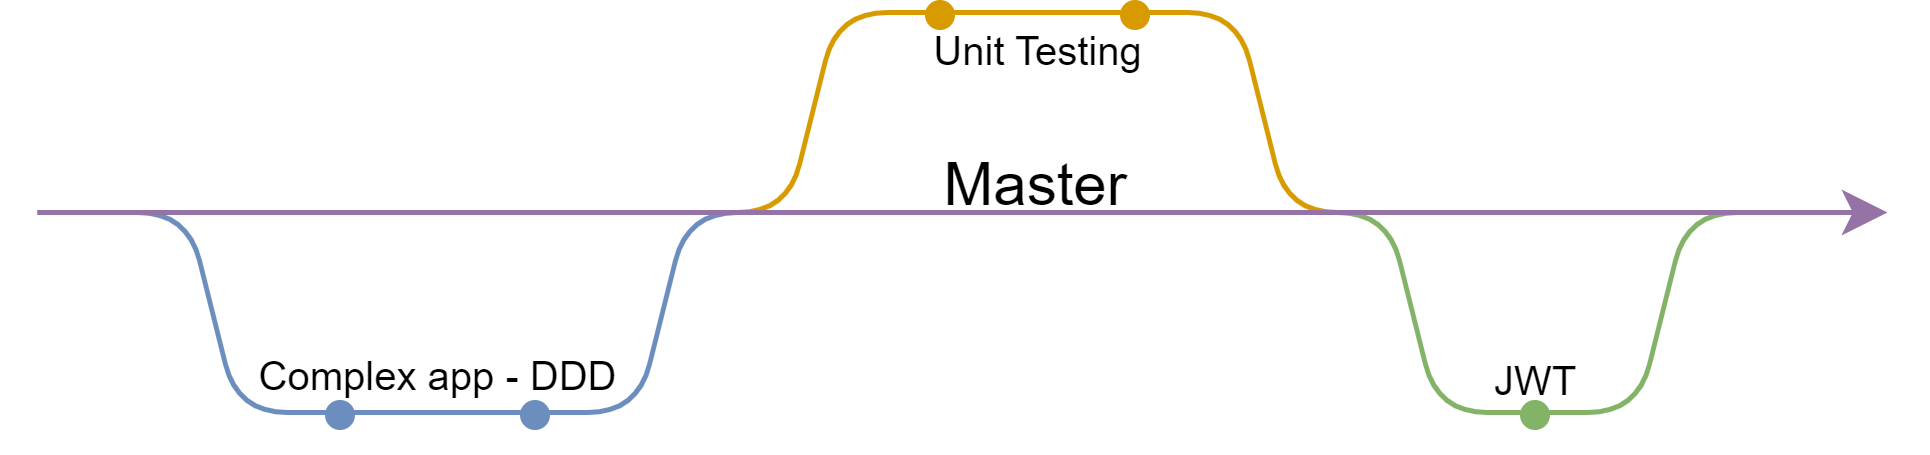

The diagram above was exported from draw.io. Its source (the exported page's mxGraphModel, read from the mxfile embedded in the PNG):
<mxGraphModel dx="436" dy="214" grid="1" gridSize="10" guides="1" tooltips="1" connect="1" arrows="1" fold="1" page="1" pageScale="1" pageWidth="827" pageHeight="1169" math="0" shadow="0">
  <root>
    <mxCell id="0" />
    <mxCell id="1" parent="0" />
    <mxCell id="GAMCTfmOgnZQgvOmvRwA-35" value="Master" style="text;html=1;strokeColor=none;fillColor=none;align=center;verticalAlign=middle;whiteSpace=wrap;rounded=0;labelBackgroundColor=default;" vertex="1" parent="1">
      <mxGeometry x="250" y="300" width="60" height="30" as="geometry" />
    </mxCell>
    <mxCell id="GAMCTfmOgnZQgvOmvRwA-36" value="&lt;font style=&quot;font-size: 8px;&quot;&gt;JWT&lt;/font&gt;" style="text;html=1;strokeColor=none;fillColor=none;align=center;verticalAlign=middle;whiteSpace=wrap;rounded=0;labelBackgroundColor=default;" vertex="1" parent="1">
      <mxGeometry x="350" y="338" width="60" height="30" as="geometry" />
    </mxCell>
    <mxCell id="GAMCTfmOgnZQgvOmvRwA-22" value="&lt;font style=&quot;font-size: 8px;&quot;&gt;Unit Testing&lt;/font&gt;" style="endArrow=none;html=1;rounded=0;fillColor=#ffe6cc;strokeColor=#d79b00;spacingBottom=-14;labelBackgroundColor=default;" edge="1" parent="1">
      <mxGeometry width="50" height="50" relative="1" as="geometry">
        <mxPoint x="260" y="280" as="sourcePoint" />
        <mxPoint x="300" y="280" as="targetPoint" />
      </mxGeometry>
    </mxCell>
    <mxCell id="GAMCTfmOgnZQgvOmvRwA-11" value="&lt;font style=&quot;font-size: 8px;&quot;&gt;Complex app - DDD&lt;/font&gt;" style="endArrow=none;html=1;rounded=0;fillColor=#dae8fc;strokeColor=#6c8ebf;labelBackgroundColor=default;spacingBottom=16;" edge="1" parent="1">
      <mxGeometry width="50" height="50" relative="1" as="geometry">
        <mxPoint x="140" y="360" as="sourcePoint" />
        <mxPoint x="180" y="360" as="targetPoint" />
      </mxGeometry>
    </mxCell>
    <mxCell id="GAMCTfmOgnZQgvOmvRwA-3" value="" style="endArrow=none;html=1;strokeColor=#6c8ebf;edgeStyle=entityRelationEdgeStyle;rounded=1;fillColor=#dae8fc;" edge="1" parent="1">
      <mxGeometry width="50" height="50" relative="1" as="geometry">
        <mxPoint x="170" y="360" as="sourcePoint" />
        <mxPoint x="240" y="320" as="targetPoint" />
      </mxGeometry>
    </mxCell>
    <mxCell id="GAMCTfmOgnZQgvOmvRwA-10" value="" style="endArrow=none;html=1;rounded=1;edgeStyle=entityRelationEdgeStyle;fillColor=#dae8fc;strokeColor=#6c8ebf;" edge="1" parent="1">
      <mxGeometry width="50" height="50" relative="1" as="geometry">
        <mxPoint x="80" y="320" as="sourcePoint" />
        <mxPoint x="150" y="360" as="targetPoint" />
      </mxGeometry>
    </mxCell>
    <mxCell id="GAMCTfmOgnZQgvOmvRwA-20" value="" style="endArrow=none;html=1;rounded=1;edgeStyle=entityRelationEdgeStyle;fillColor=#ffe6cc;strokeColor=#d79b00;" edge="1" parent="1">
      <mxGeometry width="50" height="50" relative="1" as="geometry">
        <mxPoint x="200" y="320" as="sourcePoint" />
        <mxPoint x="270" y="280" as="targetPoint" />
      </mxGeometry>
    </mxCell>
    <mxCell id="GAMCTfmOgnZQgvOmvRwA-21" value="" style="endArrow=none;html=1;rounded=1;edgeStyle=entityRelationEdgeStyle;fillColor=#ffe6cc;strokeColor=#d79b00;" edge="1" parent="1">
      <mxGeometry width="50" height="50" relative="1" as="geometry">
        <mxPoint x="290" y="280" as="sourcePoint" />
        <mxPoint x="360" y="320" as="targetPoint" />
      </mxGeometry>
    </mxCell>
    <mxCell id="GAMCTfmOgnZQgvOmvRwA-23" value="" style="endArrow=none;html=1;rounded=1;edgeStyle=entityRelationEdgeStyle;fillColor=#d5e8d4;strokeColor=#82b366;" edge="1" parent="1">
      <mxGeometry width="50" height="50" relative="1" as="geometry">
        <mxPoint x="320" y="320" as="sourcePoint" />
        <mxPoint x="390" y="360" as="targetPoint" />
      </mxGeometry>
    </mxCell>
    <mxCell id="GAMCTfmOgnZQgvOmvRwA-24" value="" style="endArrow=none;html=1;rounded=1;edgeStyle=entityRelationEdgeStyle;fillColor=#d5e8d4;strokeColor=#82b366;spacing=1;" edge="1" parent="1">
      <mxGeometry width="50" height="50" relative="1" as="geometry">
        <mxPoint x="370" y="360" as="sourcePoint" />
        <mxPoint x="440" y="320" as="targetPoint" />
      </mxGeometry>
    </mxCell>
    <mxCell id="GAMCTfmOgnZQgvOmvRwA-26" value="" style="ellipse;whiteSpace=wrap;html=1;aspect=fixed;fillColor=#d79b00;strokeColor=#d79b00;" vertex="1" parent="1">
      <mxGeometry x="297" y="278" width="5" height="5" as="geometry" />
    </mxCell>
    <mxCell id="GAMCTfmOgnZQgvOmvRwA-27" value="" style="ellipse;whiteSpace=wrap;html=1;aspect=fixed;fillColor=#d79b00;strokeColor=#d79b00;fillStyle=auto;" vertex="1" parent="1">
      <mxGeometry x="258" y="278" width="5" height="5" as="geometry" />
    </mxCell>
    <mxCell id="GAMCTfmOgnZQgvOmvRwA-31" value="" style="ellipse;whiteSpace=wrap;html=1;aspect=fixed;fillColor=#6c8ebf;strokeColor=#6c8ebf;" vertex="1" parent="1">
      <mxGeometry x="177" y="358" width="5" height="5" as="geometry" />
    </mxCell>
    <mxCell id="GAMCTfmOgnZQgvOmvRwA-32" value="" style="ellipse;whiteSpace=wrap;html=1;aspect=fixed;fillColor=#6c8ebf;strokeColor=#6c8ebf;" vertex="1" parent="1">
      <mxGeometry x="138" y="358" width="5" height="5" as="geometry" />
    </mxCell>
    <mxCell id="GAMCTfmOgnZQgvOmvRwA-33" value="" style="ellipse;html=1;aspect=fixed;fillColor=#82b366;strokeColor=#82b366;spacingBottom=17;labelBackgroundColor=default;whiteSpace=wrap;spacing=4;" vertex="1" parent="1">
      <mxGeometry x="377" y="358" width="5" height="5" as="geometry" />
    </mxCell>
    <mxCell id="GAMCTfmOgnZQgvOmvRwA-25" value="" style="endArrow=classic;rounded=0;fillColor=#e1d5e7;strokeColor=#9673a6;labelPosition=center;verticalLabelPosition=top;align=center;verticalAlign=bottom;spacingBottom=-4;spacingLeft=29;html=1;labelBorderColor=none;labelBackgroundColor=none;" edge="1" parent="1">
      <mxGeometry width="50" height="50" relative="1" as="geometry">
        <mxPoint x="80" y="320" as="sourcePoint" />
        <mxPoint x="450" y="320" as="targetPoint" />
        <mxPoint as="offset" />
      </mxGeometry>
    </mxCell>
  </root>
</mxGraphModel>